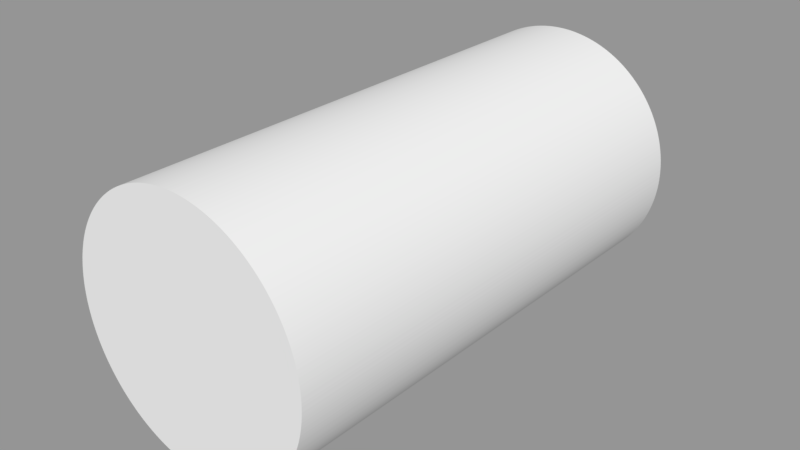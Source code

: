 # Source: Cylinder_Before_shift.blend  (saved by Blender 2.79.0; exported with 4.5.12 LTS)
import bpy
from mathutils import Matrix  # noqa: F401  (used for matrix-valued properties, if any)

bpy.ops.wm.read_factory_settings(use_empty=True)
scene = bpy.context.scene
scene.name = 'Scene'

# ---- collections
col_collection_1 = bpy.data.collections.new('Collection 1'); scene.collection.children.link(col_collection_1)

# ---- meshes
me_cylinder = bpy.data.meshes.new('Cylinder')
me_cylinder.from_pydata([(0.0, 0.5, -1.0), (0.0, 0.5, 1.0), (0.006283, 0.5, -1.0), (0.006283, 0.5, 1.0), (0.01257, 0.4998, -1.0), (0.01257, 0.4998, 1.0), (0.01885, 0.4996, -1.0), (0.01885, 0.4996, 1.0), (0.02512, 0.4994, -1.0), (0.02512, 0.4994, 1.0), (0.0314, 0.499, -1.0), (0.0314, 0.499, 1.0), (0.03766, 0.4986, -1.0), (0.03766, 0.4986, 1.0), (0.04393, 0.4981, -1.0), (0.04393, 0.4981, 1.0), (0.05018, 0.4975, -1.0), (0.05018, 0.4975, 1.0), (0.05643, 0.4968, -1.0), (0.05643, 0.4968, 1.0), (0.06267, 0.4961, -1.0), (0.06267, 0.4961, 1.0), (0.0689, 0.4952, -1.0), (0.0689, 0.4952, 1.0), (0.07511, 0.4943, -1.0), (0.07511, 0.4943, 1.0), (0.08132, 0.4933, -1.0), (0.08132, 0.4933, 1.0), (0.08751, 0.4923, -1.0), (0.08751, 0.4923, 1.0), (0.09369, 0.4911, -1.0), (0.09369, 0.4911, 1.0), (0.09985, 0.4899, -1.0), (0.09985, 0.4899, 1.0), (0.106, 0.4886, -1.0), (0.106, 0.4886, 1.0), (0.1121, 0.4873, -1.0), (0.1121, 0.4873, 1.0), (0.1182, 0.4858, -1.0), (0.1182, 0.4858, 1.0), (0.1243, 0.4843, -1.0), (0.1243, 0.4843, 1.0), (0.1304, 0.4827, -1.0), (0.1304, 0.4827, 1.0), (0.1365, 0.481, -1.0), (0.1365, 0.481, 1.0), (0.1425, 0.4793, -1.0), (0.1425, 0.4793, 1.0), (0.1485, 0.4774, -1.0), (0.1485, 0.4774, 1.0), (0.1545, 0.4755, -1.0), (0.1545, 0.4755, 1.0), (0.1605, 0.4735, -1.0), (0.1605, 0.4735, 1.0), (0.1664, 0.4715, -1.0), (0.1664, 0.4715, 1.0), (0.1723, 0.4694, -1.0), (0.1723, 0.4694, 1.0), (0.1782, 0.4672, -1.0), (0.1782, 0.4672, 1.0), (0.1841, 0.4649, -1.0), (0.1841, 0.4649, 1.0), (0.1899, 0.4625, -1.0), (0.1899, 0.4625, 1.0), (0.1957, 0.4601, -1.0), (0.1957, 0.4601, 1.0), (0.2015, 0.4576, -1.0), (0.2015, 0.4576, 1.0), (0.2072, 0.4551, -1.0), (0.2072, 0.4551, 1.0), (0.2129, 0.4524, -1.0), (0.2129, 0.4524, 1.0), (0.2186, 0.4497, -1.0), (0.2186, 0.4497, 1.0), (0.2242, 0.4469, -1.0), (0.2242, 0.4469, 1.0), (0.2298, 0.4441, -1.0), (0.2298, 0.4441, 1.0), (0.2354, 0.4411, -1.0), (0.2354, 0.4411, 1.0), (0.2409, 0.4382, -1.0), (0.2409, 0.4382, 1.0), (0.2464, 0.4351, -1.0), (0.2464, 0.4351, 1.0), (0.2518, 0.432, -1.0), (0.2518, 0.432, 1.0), (0.2572, 0.4288, -1.0), (0.2572, 0.4288, 1.0), (0.2626, 0.4255, -1.0), (0.2626, 0.4255, 1.0), (0.2679, 0.4222, -1.0), (0.2679, 0.4222, 1.0), (0.2732, 0.4188, -1.0), (0.2732, 0.4188, 1.0), (0.2784, 0.4153, -1.0), (0.2784, 0.4153, 1.0), (0.2836, 0.4118, -1.0), (0.2836, 0.4118, 1.0), (0.2888, 0.4082, -1.0), (0.2888, 0.4082, 1.0), (0.2939, 0.4045, -1.0), (0.2939, 0.4045, 1.0), (0.299, 0.4008, -1.0), (0.299, 0.4008, 1.0), (0.304, 0.397, -1.0), (0.304, 0.397, 1.0), (0.3089, 0.3931, -1.0), (0.3089, 0.3931, 1.0), (0.3138, 0.3892, -1.0), (0.3138, 0.3892, 1.0), (0.3187, 0.3853, -1.0), (0.3187, 0.3853, 1.0), (0.3235, 0.3812, -1.0), (0.3235, 0.3812, 1.0), (0.3283, 0.3771, -1.0), (0.3283, 0.3771, 1.0), (0.333, 0.373, -1.0), (0.333, 0.373, 1.0), (0.3377, 0.3688, -1.0), (0.3377, 0.3688, 1.0), (0.3423, 0.3645, -1.0), (0.3423, 0.3645, 1.0), (0.3468, 0.3602, -1.0), (0.3468, 0.3602, 1.0), (0.3513, 0.3558, -1.0), (0.3513, 0.3558, 1.0), (0.3558, 0.3513, -1.0), (0.3558, 0.3513, 1.0), (0.3602, 0.3468, -1.0), (0.3602, 0.3468, 1.0), (0.3645, 0.3423, -1.0), (0.3645, 0.3423, 1.0), (0.3688, 0.3377, -1.0), (0.3688, 0.3377, 1.0), (0.373, 0.333, -1.0), (0.373, 0.333, 1.0), (0.3771, 0.3283, -1.0), (0.3771, 0.3283, 1.0), (0.3812, 0.3235, -1.0), (0.3812, 0.3235, 1.0), (0.3853, 0.3187, -1.0), (0.3853, 0.3187, 1.0), (0.3892, 0.3138, -1.0), (0.3892, 0.3138, 1.0), (0.3931, 0.3089, -1.0), (0.3931, 0.3089, 1.0), (0.397, 0.304, -1.0), (0.397, 0.304, 1.0), (0.4008, 0.299, -1.0), (0.4008, 0.299, 1.0), (0.4045, 0.2939, -1.0), (0.4045, 0.2939, 1.0), (0.4082, 0.2888, -1.0), (0.4082, 0.2888, 1.0), (0.4118, 0.2836, -1.0), (0.4118, 0.2836, 1.0), (0.4153, 0.2784, -1.0), (0.4153, 0.2784, 1.0), (0.4188, 0.2732, -1.0), (0.4188, 0.2732, 1.0), (0.4222, 0.2679, -1.0), (0.4222, 0.2679, 1.0), (0.4255, 0.2626, -1.0), (0.4255, 0.2626, 1.0), (0.4288, 0.2572, -1.0), (0.4288, 0.2572, 1.0), (0.432, 0.2518, -1.0), (0.432, 0.2518, 1.0), (0.4351, 0.2464, -1.0), (0.4351, 0.2464, 1.0), (0.4382, 0.2409, -1.0), (0.4382, 0.2409, 1.0), (0.4411, 0.2354, -1.0), (0.4411, 0.2354, 1.0), (0.4441, 0.2298, -1.0), (0.4441, 0.2298, 1.0), (0.4469, 0.2242, -1.0), (0.4469, 0.2242, 1.0), (0.4497, 0.2186, -1.0), (0.4497, 0.2186, 1.0), (0.4524, 0.2129, -1.0), (0.4524, 0.2129, 1.0), (0.4551, 0.2072, -1.0), (0.4551, 0.2072, 1.0), (0.4576, 0.2015, -1.0), (0.4576, 0.2015, 1.0), (0.4601, 0.1957, -1.0), (0.4601, 0.1957, 1.0), (0.4625, 0.1899, -1.0), (0.4625, 0.1899, 1.0), (0.4649, 0.1841, -1.0), (0.4649, 0.1841, 1.0), (0.4672, 0.1782, -1.0), (0.4672, 0.1782, 1.0), (0.4694, 0.1723, -1.0), (0.4694, 0.1723, 1.0), (0.4715, 0.1664, -1.0), (0.4715, 0.1664, 1.0), (0.4735, 0.1605, -1.0), (0.4735, 0.1605, 1.0), (0.4755, 0.1545, -1.0), (0.4755, 0.1545, 1.0), (0.4774, 0.1485, -1.0), (0.4774, 0.1485, 1.0), (0.4793, 0.1425, -1.0), (0.4793, 0.1425, 1.0), (0.481, 0.1365, -1.0), (0.481, 0.1365, 1.0), (0.4827, 0.1304, -1.0), (0.4827, 0.1304, 1.0), (0.4843, 0.1243, -1.0), (0.4843, 0.1243, 1.0), (0.4858, 0.1182, -1.0), (0.4858, 0.1182, 1.0), (0.4873, 0.1121, -1.0), (0.4873, 0.1121, 1.0), (0.4886, 0.106, -1.0), (0.4886, 0.106, 1.0), (0.4899, 0.09986, -1.0), (0.4899, 0.09986, 1.0), (0.4911, 0.09369, -1.0), (0.4911, 0.09369, 1.0), (0.4923, 0.08751, -1.0), (0.4923, 0.08751, 1.0), (0.4933, 0.08132, -1.0), (0.4933, 0.08132, 1.0), (0.4943, 0.07511, -1.0), (0.4943, 0.07511, 1.0), (0.4952, 0.0689, -1.0), (0.4952, 0.0689, 1.0), (0.4961, 0.06267, -1.0), (0.4961, 0.06267, 1.0), (0.4968, 0.05643, -1.0), (0.4968, 0.05643, 1.0), (0.4975, 0.05018, -1.0), (0.4975, 0.05018, 1.0), (0.4981, 0.04393, -1.0), (0.4981, 0.04393, 1.0), (0.4986, 0.03766, -1.0), (0.4986, 0.03766, 1.0), (0.499, 0.0314, -1.0), (0.499, 0.0314, 1.0), (0.4994, 0.02512, -1.0), (0.4994, 0.02512, 1.0), (0.4996, 0.01885, -1.0), (0.4996, 0.01885, 1.0), (0.4998, 0.01257, -1.0), (0.4998, 0.01257, 1.0), (0.5, 0.006284, -1.0), (0.5, 0.006284, 1.0), (0.5, 7.53e-07, -1.0), (0.5, 7.53e-07, 1.0), (0.5, -0.006282, -1.0), (0.5, -0.006282, 1.0), (0.4998, -0.01256, -1.0), (0.4998, -0.01256, 1.0), (0.4996, -0.01884, -1.0), (0.4996, -0.01884, 1.0), (0.4994, -0.02512, -1.0), (0.4994, -0.02512, 1.0), (0.499, -0.03139, -1.0), (0.499, -0.03139, 1.0), (0.4986, -0.03766, -1.0), (0.4986, -0.03766, 1.0), (0.4981, -0.04392, -1.0), (0.4981, -0.04392, 1.0), (0.4975, -0.05018, -1.0), (0.4975, -0.05018, 1.0), (0.4968, -0.05643, -1.0), (0.4968, -0.05643, 1.0), (0.4961, -0.06267, -1.0), (0.4961, -0.06267, 1.0), (0.4952, -0.06889, -1.0), (0.4952, -0.06889, 1.0), (0.4943, -0.07511, -1.0), (0.4943, -0.07511, 1.0), (0.4933, -0.08132, -1.0), (0.4933, -0.08132, 1.0), (0.4923, -0.08751, -1.0), (0.4923, -0.08751, 1.0), (0.4911, -0.09369, -1.0), (0.4911, -0.09369, 1.0), (0.4899, -0.09985, -1.0), (0.4899, -0.09985, 1.0), (0.4886, -0.106, -1.0), (0.4886, -0.106, 1.0), (0.4873, -0.1121, -1.0), (0.4873, -0.1121, 1.0), (0.4858, -0.1182, -1.0), (0.4858, -0.1182, 1.0), (0.4843, -0.1243, -1.0), (0.4843, -0.1243, 1.0), (0.4827, -0.1304, -1.0), (0.4827, -0.1304, 1.0), (0.481, -0.1365, -1.0), (0.481, -0.1365, 1.0), (0.4793, -0.1425, -1.0), (0.4793, -0.1425, 1.0), (0.4774, -0.1485, -1.0), (0.4774, -0.1485, 1.0), (0.4755, -0.1545, -1.0), (0.4755, -0.1545, 1.0), (0.4735, -0.1605, -1.0), (0.4735, -0.1605, 1.0), (0.4715, -0.1664, -1.0), (0.4715, -0.1664, 1.0), (0.4694, -0.1723, -1.0), (0.4694, -0.1723, 1.0), (0.4672, -0.1782, -1.0), (0.4672, -0.1782, 1.0), (0.4649, -0.1841, -1.0), (0.4649, -0.1841, 1.0), (0.4625, -0.1899, -1.0), (0.4625, -0.1899, 1.0), (0.4601, -0.1957, -1.0), (0.4601, -0.1957, 1.0), (0.4576, -0.2015, -1.0), (0.4576, -0.2015, 1.0), (0.4551, -0.2072, -1.0), (0.4551, -0.2072, 1.0), (0.4524, -0.2129, -1.0), (0.4524, -0.2129, 1.0), (0.4497, -0.2186, -1.0), (0.4497, -0.2186, 1.0), (0.4469, -0.2242, -1.0), (0.4469, -0.2242, 1.0), (0.4441, -0.2298, -1.0), (0.4441, -0.2298, 1.0), (0.4411, -0.2354, -1.0), (0.4411, -0.2354, 1.0), (0.4382, -0.2409, -1.0), (0.4382, -0.2409, 1.0), (0.4351, -0.2464, -1.0), (0.4351, -0.2464, 1.0), (0.432, -0.2518, -1.0), (0.432, -0.2518, 1.0), (0.4288, -0.2572, -1.0), (0.4288, -0.2572, 1.0), (0.4255, -0.2626, -1.0), (0.4255, -0.2626, 1.0), (0.4222, -0.2679, -1.0), (0.4222, -0.2679, 1.0), (0.4188, -0.2732, -1.0), (0.4188, -0.2732, 1.0), (0.4153, -0.2784, -1.0), (0.4153, -0.2784, 1.0), (0.4118, -0.2836, -1.0), (0.4118, -0.2836, 1.0), (0.4082, -0.2888, -1.0), (0.4082, -0.2888, 1.0), (0.4045, -0.2939, -1.0), (0.4045, -0.2939, 1.0), (0.4008, -0.299, -1.0), (0.4008, -0.299, 1.0), (0.397, -0.304, -1.0), (0.397, -0.304, 1.0), (0.3931, -0.3089, -1.0), (0.3931, -0.3089, 1.0), (0.3892, -0.3138, -1.0), (0.3892, -0.3138, 1.0), (0.3853, -0.3187, -1.0), (0.3853, -0.3187, 1.0), (0.3812, -0.3235, -1.0), (0.3812, -0.3235, 1.0), (0.3771, -0.3283, -1.0), (0.3771, -0.3283, 1.0), (0.373, -0.333, -1.0), (0.373, -0.333, 1.0), (0.3688, -0.3377, -1.0), (0.3688, -0.3377, 1.0), (0.3645, -0.3423, -1.0), (0.3645, -0.3423, 1.0), (0.3602, -0.3468, -1.0), (0.3602, -0.3468, 1.0), (0.3558, -0.3513, -1.0), (0.3558, -0.3513, 1.0), (0.3513, -0.3558, -1.0), (0.3513, -0.3558, 1.0), (0.3468, -0.3602, -1.0), (0.3468, -0.3602, 1.0), (0.3423, -0.3645, -1.0), (0.3423, -0.3645, 1.0), (0.3377, -0.3688, -1.0), (0.3377, -0.3688, 1.0), (0.333, -0.373, -1.0), (0.333, -0.373, 1.0), (0.3283, -0.3771, -1.0), (0.3283, -0.3771, 1.0), (0.3235, -0.3812, -1.0), (0.3235, -0.3812, 1.0), (0.3187, -0.3853, -1.0), (0.3187, -0.3853, 1.0), (0.3138, -0.3892, -1.0), (0.3138, -0.3892, 1.0), (0.3089, -0.3931, -1.0), (0.3089, -0.3931, 1.0), (0.304, -0.397, -1.0), (0.304, -0.397, 1.0), (0.299, -0.4008, -1.0), (0.299, -0.4008, 1.0), (0.2939, -0.4045, -1.0), (0.2939, -0.4045, 1.0), (0.2888, -0.4082, -1.0), (0.2888, -0.4082, 1.0), (0.2836, -0.4118, -1.0), (0.2836, -0.4118, 1.0), (0.2784, -0.4153, -1.0), (0.2784, -0.4153, 1.0), (0.2732, -0.4188, -1.0), (0.2732, -0.4188, 1.0), (0.2679, -0.4222, -1.0), (0.2679, -0.4222, 1.0), (0.2626, -0.4255, -1.0), (0.2626, -0.4255, 1.0), (0.2572, -0.4288, -1.0), (0.2572, -0.4288, 1.0), (0.2518, -0.432, -1.0), (0.2518, -0.432, 1.0), (0.2464, -0.4351, -1.0), (0.2464, -0.4351, 1.0), (0.2409, -0.4382, -1.0), (0.2409, -0.4382, 1.0), (0.2354, -0.4411, -1.0), (0.2354, -0.4411, 1.0), (0.2298, -0.4441, -1.0), (0.2298, -0.4441, 1.0), (0.2242, -0.4469, -1.0), (0.2242, -0.4469, 1.0), (0.2186, -0.4497, -1.0), (0.2186, -0.4497, 1.0), (0.2129, -0.4524, -1.0), (0.2129, -0.4524, 1.0), (0.2072, -0.4551, -1.0), (0.2072, -0.4551, 1.0), (0.2015, -0.4576, -1.0), (0.2015, -0.4576, 1.0), (0.1957, -0.4601, -1.0), (0.1957, -0.4601, 1.0), (0.1899, -0.4625, -1.0), (0.1899, -0.4625, 1.0), (0.1841, -0.4649, -1.0), (0.1841, -0.4649, 1.0), (0.1782, -0.4672, -1.0), (0.1782, -0.4672, 1.0), (0.1723, -0.4694, -1.0), (0.1723, -0.4694, 1.0), (0.1664, -0.4715, -1.0), (0.1664, -0.4715, 1.0), (0.1605, -0.4735, -1.0), (0.1605, -0.4735, 1.0), (0.1545, -0.4755, -1.0), (0.1545, -0.4755, 1.0), (0.1485, -0.4774, -1.0), (0.1485, -0.4774, 1.0), (0.1425, -0.4793, -1.0), (0.1425, -0.4793, 1.0), (0.1365, -0.481, -1.0), (0.1365, -0.481, 1.0), (0.1304, -0.4827, -1.0), (0.1304, -0.4827, 1.0), (0.1243, -0.4843, -1.0), (0.1243, -0.4843, 1.0), (0.1183, -0.4858, -1.0), (0.1183, -0.4858, 1.0), (0.1121, -0.4873, -1.0), (0.1121, -0.4873, 1.0), (0.106, -0.4886, -1.0), (0.106, -0.4886, 1.0), (0.09986, -0.4899, -1.0), (0.09986, -0.4899, 1.0), (0.09369, -0.4911, -1.0), (0.09369, -0.4911, 1.0), (0.08751, -0.4923, -1.0), (0.08751, -0.4923, 1.0), (0.08132, -0.4933, -1.0), (0.08132, -0.4933, 1.0), (0.07512, -0.4943, -1.0), (0.07512, -0.4943, 1.0), (0.0689, -0.4952, -1.0), (0.0689, -0.4952, 1.0), (0.06267, -0.4961, -1.0), (0.06267, -0.4961, 1.0), (0.05643, -0.4968, -1.0), (0.05643, -0.4968, 1.0), (0.05018, -0.4975, -1.0), (0.05018, -0.4975, 1.0), (0.04393, -0.4981, -1.0), (0.04393, -0.4981, 1.0), (0.03767, -0.4986, -1.0), (0.03767, -0.4986, 1.0), (0.0314, -0.499, -1.0), (0.0314, -0.499, 1.0), (0.02513, -0.4994, -1.0), (0.02513, -0.4994, 1.0), (0.01885, -0.4996, -1.0), (0.01885, -0.4996, 1.0), (0.01257, -0.4998, -1.0), (0.01257, -0.4998, 1.0), (0.006286, -0.5, -1.0), (0.006286, -0.5, 1.0), (3.413e-06, -0.5, -1.0), (3.413e-06, -0.5, 1.0), (-0.00628, -0.5, -1.0), (-0.00628, -0.5, 1.0), (-0.01256, -0.4998, -1.0), (-0.01256, -0.4998, 1.0), (-0.01884, -0.4996, -1.0), (-0.01884, -0.4996, 1.0), (-0.02512, -0.4994, -1.0), (-0.02512, -0.4994, 1.0), (-0.03139, -0.499, -1.0), (-0.03139, -0.499, 1.0), (-0.03766, -0.4986, -1.0), (-0.03766, -0.4986, 1.0), (-0.04392, -0.4981, -1.0), (-0.04392, -0.4981, 1.0), (-0.05018, -0.4975, -1.0), (-0.05018, -0.4975, 1.0), (-0.05642, -0.4968, -1.0), (-0.05642, -0.4968, 1.0), (-0.06266, -0.4961, -1.0), (-0.06266, -0.4961, 1.0), (-0.06889, -0.4952, -1.0), (-0.06889, -0.4952, 1.0), (-0.07511, -0.4943, -1.0), (-0.07511, -0.4943, 1.0), (-0.08131, -0.4933, -1.0), (-0.08131, -0.4933, 1.0), (-0.08751, -0.4923, -1.0), (-0.08751, -0.4923, 1.0), (-0.09369, -0.4911, -1.0), (-0.09369, -0.4911, 1.0), (-0.09985, -0.4899, -1.0), (-0.09985, -0.4899, 1.0), (-0.106, -0.4886, -1.0), (-0.106, -0.4886, 1.0), (-0.1121, -0.4873, -1.0), (-0.1121, -0.4873, 1.0), (-0.1182, -0.4858, -1.0), (-0.1182, -0.4858, 1.0), (-0.1243, -0.4843, -1.0), (-0.1243, -0.4843, 1.0), (-0.1304, -0.4827, -1.0), (-0.1304, -0.4827, 1.0), (-0.1365, -0.481, -1.0), (-0.1365, -0.481, 1.0), (-0.1425, -0.4793, -1.0), (-0.1425, -0.4793, 1.0), (-0.1485, -0.4774, -1.0), (-0.1485, -0.4774, 1.0), (-0.1545, -0.4755, -1.0), (-0.1545, -0.4755, 1.0), (-0.1605, -0.4736, -1.0), (-0.1605, -0.4736, 1.0), (-0.1664, -0.4715, -1.0), (-0.1664, -0.4715, 1.0), (-0.1723, -0.4694, -1.0), (-0.1723, -0.4694, 1.0), (-0.1782, -0.4672, -1.0), (-0.1782, -0.4672, 1.0), (-0.1841, -0.4649, -1.0), (-0.1841, -0.4649, 1.0), (-0.1899, -0.4625, -1.0), (-0.1899, -0.4625, 1.0), (-0.1957, -0.4601, -1.0), (-0.1957, -0.4601, 1.0), (-0.2014, -0.4576, -1.0), (-0.2014, -0.4576, 1.0), (-0.2072, -0.4551, -1.0), (-0.2072, -0.4551, 1.0), (-0.2129, -0.4524, -1.0), (-0.2129, -0.4524, 1.0), (-0.2186, -0.4497, -1.0), (-0.2186, -0.4497, 1.0), (-0.2242, -0.4469, -1.0), (-0.2242, -0.4469, 1.0), (-0.2298, -0.4441, -1.0), (-0.2298, -0.4441, 1.0), (-0.2353, -0.4411, -1.0), (-0.2353, -0.4411, 1.0), (-0.2409, -0.4382, -1.0), (-0.2409, -0.4382, 1.0), (-0.2464, -0.4351, -1.0), (-0.2464, -0.4351, 1.0), (-0.2518, -0.432, -1.0), (-0.2518, -0.432, 1.0), (-0.2572, -0.4288, -1.0), (-0.2572, -0.4288, 1.0), (-0.2626, -0.4255, -1.0), (-0.2626, -0.4255, 1.0), (-0.2679, -0.4222, -1.0), (-0.2679, -0.4222, 1.0), (-0.2732, -0.4188, -1.0), (-0.2732, -0.4188, 1.0), (-0.2784, -0.4153, -1.0), (-0.2784, -0.4153, 1.0), (-0.2836, -0.4118, -1.0), (-0.2836, -0.4118, 1.0), (-0.2888, -0.4082, -1.0), (-0.2888, -0.4082, 1.0), (-0.2939, -0.4045, -1.0), (-0.2939, -0.4045, 1.0), (-0.2989, -0.4008, -1.0), (-0.2989, -0.4008, 1.0), (-0.304, -0.397, -1.0), (-0.304, -0.397, 1.0), (-0.3089, -0.3931, -1.0), (-0.3089, -0.3931, 1.0), (-0.3138, -0.3892, -1.0), (-0.3138, -0.3892, 1.0), (-0.3187, -0.3853, -1.0), (-0.3187, -0.3853, 1.0), (-0.3235, -0.3812, -1.0), (-0.3235, -0.3812, 1.0), (-0.3283, -0.3771, -1.0), (-0.3283, -0.3771, 1.0), (-0.333, -0.373, -1.0), (-0.333, -0.373, 1.0), (-0.3377, -0.3688, -1.0), (-0.3377, -0.3688, 1.0), (-0.3423, -0.3645, -1.0), (-0.3423, -0.3645, 1.0), (-0.3468, -0.3602, -1.0), (-0.3468, -0.3602, 1.0), (-0.3513, -0.3558, -1.0), (-0.3513, -0.3558, 1.0), (-0.3558, -0.3513, -1.0), (-0.3558, -0.3513, 1.0), (-0.3602, -0.3468, -1.0), (-0.3602, -0.3468, 1.0), (-0.3645, -0.3423, -1.0), (-0.3645, -0.3423, 1.0), (-0.3688, -0.3377, -1.0), (-0.3688, -0.3377, 1.0), (-0.373, -0.333, -1.0), (-0.373, -0.333, 1.0), (-0.3771, -0.3283, -1.0), (-0.3771, -0.3283, 1.0), (-0.3812, -0.3235, -1.0), (-0.3812, -0.3235, 1.0), (-0.3853, -0.3187, -1.0), (-0.3853, -0.3187, 1.0), (-0.3892, -0.3138, -1.0), (-0.3892, -0.3138, 1.0), (-0.3931, -0.3089, -1.0), (-0.3931, -0.3089, 1.0), (-0.397, -0.304, -1.0), (-0.397, -0.304, 1.0), (-0.4008, -0.299, -1.0), (-0.4008, -0.299, 1.0), (-0.4045, -0.2939, -1.0), (-0.4045, -0.2939, 1.0), (-0.4082, -0.2888, -1.0), (-0.4082, -0.2888, 1.0), (-0.4118, -0.2836, -1.0), (-0.4118, -0.2836, 1.0), (-0.4153, -0.2784, -1.0), (-0.4153, -0.2784, 1.0), (-0.4188, -0.2732, -1.0), (-0.4188, -0.2732, 1.0), (-0.4222, -0.2679, -1.0), (-0.4222, -0.2679, 1.0), (-0.4255, -0.2626, -1.0), (-0.4255, -0.2626, 1.0), (-0.4288, -0.2572, -1.0), (-0.4288, -0.2572, 1.0), (-0.432, -0.2518, -1.0), (-0.432, -0.2518, 1.0), (-0.4351, -0.2464, -1.0), (-0.4351, -0.2464, 1.0), (-0.4382, -0.2409, -1.0), (-0.4382, -0.2409, 1.0), (-0.4411, -0.2354, -1.0), (-0.4411, -0.2354, 1.0), (-0.4441, -0.2298, -1.0), (-0.4441, -0.2298, 1.0), (-0.4469, -0.2242, -1.0), (-0.4469, -0.2242, 1.0), (-0.4497, -0.2186, -1.0), (-0.4497, -0.2186, 1.0), (-0.4524, -0.2129, -1.0), (-0.4524, -0.2129, 1.0), (-0.4551, -0.2072, -1.0), (-0.4551, -0.2072, 1.0), (-0.4576, -0.2015, -1.0), (-0.4576, -0.2015, 1.0), (-0.4601, -0.1957, -1.0), (-0.4601, -0.1957, 1.0), (-0.4625, -0.1899, -1.0), (-0.4625, -0.1899, 1.0), (-0.4649, -0.1841, -1.0), (-0.4649, -0.1841, 1.0), (-0.4672, -0.1782, -1.0), (-0.4672, -0.1782, 1.0), (-0.4694, -0.1723, -1.0), (-0.4694, -0.1723, 1.0), (-0.4715, -0.1664, -1.0), (-0.4715, -0.1664, 1.0), (-0.4735, -0.1605, -1.0), (-0.4735, -0.1605, 1.0), (-0.4755, -0.1545, -1.0), (-0.4755, -0.1545, 1.0), (-0.4774, -0.1485, -1.0), (-0.4774, -0.1485, 1.0), (-0.4793, -0.1425, -1.0), (-0.4793, -0.1425, 1.0), (-0.481, -0.1365, -1.0), (-0.481, -0.1365, 1.0), (-0.4827, -0.1304, -1.0), (-0.4827, -0.1304, 1.0), (-0.4843, -0.1243, -1.0), (-0.4843, -0.1243, 1.0), (-0.4858, -0.1183, -1.0), (-0.4858, -0.1183, 1.0), (-0.4873, -0.1121, -1.0), (-0.4873, -0.1121, 1.0), (-0.4886, -0.106, -1.0), (-0.4886, -0.106, 1.0), (-0.4899, -0.09986, -1.0), (-0.4899, -0.09986, 1.0), (-0.4911, -0.09369, -1.0), (-0.4911, -0.09369, 1.0), (-0.4923, -0.08751, -1.0), (-0.4923, -0.08751, 1.0), (-0.4933, -0.08132, -1.0), (-0.4933, -0.08132, 1.0), (-0.4943, -0.07511, -1.0), (-0.4943, -0.07511, 1.0), (-0.4952, -0.0689, -1.0), (-0.4952, -0.0689, 1.0), (-0.4961, -0.06267, -1.0), (-0.4961, -0.06267, 1.0), (-0.4968, -0.05643, -1.0), (-0.4968, -0.05643, 1.0), (-0.4975, -0.05018, -1.0), (-0.4975, -0.05018, 1.0), (-0.4981, -0.04393, -1.0), (-0.4981, -0.04393, 1.0), (-0.4986, -0.03766, -1.0), (-0.4986, -0.03766, 1.0), (-0.499, -0.0314, -1.0), (-0.499, -0.0314, 1.0), (-0.4994, -0.02512, -1.0), (-0.4994, -0.02512, 1.0), (-0.4996, -0.01884, -1.0), (-0.4996, -0.01884, 1.0), (-0.4998, -0.01256, -1.0), (-0.4998, -0.01256, 1.0), (-0.5, -0.006282, -1.0), (-0.5, -0.006282, 1.0), (-0.5, 7.212e-07, -1.0), (-0.5, 7.212e-07, 1.0), (-0.5, 0.006284, -1.0), (-0.5, 0.006284, 1.0), (-0.4998, 0.01257, -1.0), (-0.4998, 0.01257, 1.0), (-0.4996, 0.01885, -1.0), (-0.4996, 0.01885, 1.0), (-0.4994, 0.02512, -1.0), (-0.4994, 0.02512, 1.0), (-0.499, 0.0314, -1.0), (-0.499, 0.0314, 1.0), (-0.4986, 0.03766, -1.0), (-0.4986, 0.03766, 1.0), (-0.4981, 0.04393, -1.0), (-0.4981, 0.04393, 1.0), (-0.4975, 0.05018, -1.0), (-0.4975, 0.05018, 1.0), (-0.4968, 0.05643, -1.0), (-0.4968, 0.05643, 1.0), (-0.4961, 0.06267, -1.0), (-0.4961, 0.06267, 1.0), (-0.4952, 0.0689, -1.0), (-0.4952, 0.0689, 1.0), (-0.4943, 0.07511, -1.0), (-0.4943, 0.07511, 1.0), (-0.4933, 0.08132, -1.0), (-0.4933, 0.08132, 1.0), (-0.4923, 0.08751, -1.0), (-0.4923, 0.08751, 1.0), (-0.4911, 0.09369, -1.0), (-0.4911, 0.09369, 1.0), (-0.4899, 0.09986, -1.0), (-0.4899, 0.09986, 1.0), (-0.4886, 0.106, -1.0), (-0.4886, 0.106, 1.0), (-0.4873, 0.1121, -1.0), (-0.4873, 0.1121, 1.0), (-0.4858, 0.1183, -1.0), (-0.4858, 0.1183, 1.0), (-0.4843, 0.1243, -1.0), (-0.4843, 0.1243, 1.0), (-0.4827, 0.1304, -1.0), (-0.4827, 0.1304, 1.0), (-0.481, 0.1365, -1.0), (-0.481, 0.1365, 1.0), (-0.4793, 0.1425, -1.0), (-0.4793, 0.1425, 1.0), (-0.4774, 0.1485, -1.0), (-0.4774, 0.1485, 1.0), (-0.4755, 0.1545, -1.0), (-0.4755, 0.1545, 1.0), (-0.4735, 0.1605, -1.0), (-0.4735, 0.1605, 1.0), (-0.4715, 0.1664, -1.0), (-0.4715, 0.1664, 1.0), (-0.4694, 0.1723, -1.0), (-0.4694, 0.1723, 1.0), (-0.4672, 0.1782, -1.0), (-0.4672, 0.1782, 1.0), (-0.4649, 0.1841, -1.0), (-0.4649, 0.1841, 1.0), (-0.4625, 0.1899, -1.0), (-0.4625, 0.1899, 1.0), (-0.4601, 0.1957, -1.0), (-0.4601, 0.1957, 1.0), (-0.4576, 0.2015, -1.0), (-0.4576, 0.2015, 1.0), (-0.4551, 0.2072, -1.0), (-0.4551, 0.2072, 1.0), (-0.4524, 0.2129, -1.0), (-0.4524, 0.2129, 1.0), (-0.4497, 0.2186, -1.0), (-0.4497, 0.2186, 1.0), (-0.4469, 0.2242, -1.0), (-0.4469, 0.2242, 1.0), (-0.4441, 0.2298, -1.0), (-0.4441, 0.2298, 1.0), (-0.4411, 0.2354, -1.0), (-0.4411, 0.2354, 1.0), (-0.4382, 0.2409, -1.0), (-0.4382, 0.2409, 1.0), (-0.4351, 0.2464, -1.0), (-0.4351, 0.2464, 1.0), (-0.432, 0.2518, -1.0), (-0.432, 0.2518, 1.0), (-0.4288, 0.2572, -1.0), (-0.4288, 0.2572, 1.0), (-0.4255, 0.2626, -1.0), (-0.4255, 0.2626, 1.0), (-0.4222, 0.2679, -1.0), (-0.4222, 0.2679, 1.0), (-0.4188, 0.2732, -1.0), (-0.4188, 0.2732, 1.0), (-0.4153, 0.2784, -1.0), (-0.4153, 0.2784, 1.0), (-0.4118, 0.2836, -1.0), (-0.4118, 0.2836, 1.0), (-0.4082, 0.2888, -1.0), (-0.4082, 0.2888, 1.0), (-0.4045, 0.2939, -1.0), (-0.4045, 0.2939, 1.0), (-0.4008, 0.299, -1.0), (-0.4008, 0.299, 1.0), (-0.397, 0.304, -1.0), (-0.397, 0.304, 1.0), (-0.3931, 0.3089, -1.0), (-0.3931, 0.3089, 1.0), (-0.3892, 0.3139, -1.0), (-0.3892, 0.3139, 1.0), (-0.3853, 0.3187, -1.0), (-0.3853, 0.3187, 1.0), (-0.3812, 0.3235, -1.0), (-0.3812, 0.3235, 1.0), (-0.3771, 0.3283, -1.0), (-0.3771, 0.3283, 1.0), (-0.373, 0.333, -1.0), (-0.373, 0.333, 1.0), (-0.3688, 0.3377, -1.0), (-0.3688, 0.3377, 1.0), (-0.3645, 0.3423, -1.0), (-0.3645, 0.3423, 1.0), (-0.3601, 0.3468, -1.0), (-0.3601, 0.3468, 1.0), (-0.3558, 0.3513, -1.0), (-0.3558, 0.3513, 1.0), (-0.3513, 0.3558, -1.0), (-0.3513, 0.3558, 1.0), (-0.3468, 0.3602, -1.0), (-0.3468, 0.3602, 1.0), (-0.3423, 0.3645, -1.0), (-0.3423, 0.3645, 1.0), (-0.3377, 0.3688, -1.0), (-0.3377, 0.3688, 1.0), (-0.333, 0.373, -1.0), (-0.333, 0.373, 1.0), (-0.3283, 0.3771, -1.0), (-0.3283, 0.3771, 1.0), (-0.3235, 0.3812, -1.0), (-0.3235, 0.3812, 1.0), (-0.3187, 0.3853, -1.0), (-0.3187, 0.3853, 1.0), (-0.3138, 0.3892, -1.0), (-0.3138, 0.3892, 1.0), (-0.3089, 0.3931, -1.0), (-0.3089, 0.3931, 1.0), (-0.304, 0.397, -1.0), (-0.304, 0.397, 1.0), (-0.2989, 0.4008, -1.0), (-0.2989, 0.4008, 1.0), (-0.2939, 0.4045, -1.0), (-0.2939, 0.4045, 1.0), (-0.2888, 0.4082, -1.0), (-0.2888, 0.4082, 1.0), (-0.2836, 0.4118, -1.0), (-0.2836, 0.4118, 1.0), (-0.2784, 0.4153, -1.0), (-0.2784, 0.4153, 1.0), (-0.2732, 0.4188, -1.0), (-0.2732, 0.4188, 1.0), (-0.2679, 0.4222, -1.0), (-0.2679, 0.4222, 1.0), (-0.2626, 0.4255, -1.0), (-0.2626, 0.4255, 1.0), (-0.2572, 0.4288, -1.0), (-0.2572, 0.4288, 1.0), (-0.2518, 0.432, -1.0), (-0.2518, 0.432, 1.0), (-0.2464, 0.4351, -1.0), (-0.2464, 0.4351, 1.0), (-0.2409, 0.4382, -1.0), (-0.2409, 0.4382, 1.0), (-0.2353, 0.4411, -1.0), (-0.2353, 0.4411, 1.0), (-0.2298, 0.4441, -1.0), (-0.2298, 0.4441, 1.0), (-0.2242, 0.4469, -1.0), (-0.2242, 0.4469, 1.0), (-0.2185, 0.4497, -1.0), (-0.2185, 0.4497, 1.0), (-0.2129, 0.4524, -1.0), (-0.2129, 0.4524, 1.0), (-0.2072, 0.4551, -1.0), (-0.2072, 0.4551, 1.0), (-0.2014, 0.4576, -1.0), (-0.2014, 0.4576, 1.0), (-0.1957, 0.4601, -1.0), (-0.1957, 0.4601, 1.0), (-0.1899, 0.4625, -1.0), (-0.1899, 0.4625, 1.0), (-0.1841, 0.4649, -1.0), (-0.1841, 0.4649, 1.0), (-0.1782, 0.4672, -1.0), (-0.1782, 0.4672, 1.0), (-0.1723, 0.4694, -1.0), (-0.1723, 0.4694, 1.0), (-0.1664, 0.4715, -1.0), (-0.1664, 0.4715, 1.0), (-0.1605, 0.4736, -1.0), (-0.1605, 0.4736, 1.0), (-0.1545, 0.4755, -1.0), (-0.1545, 0.4755, 1.0), (-0.1485, 0.4774, -1.0), (-0.1485, 0.4774, 1.0), (-0.1425, 0.4793, -1.0), (-0.1425, 0.4793, 1.0), (-0.1365, 0.481, -1.0), (-0.1365, 0.481, 1.0), (-0.1304, 0.4827, -1.0), (-0.1304, 0.4827, 1.0), (-0.1243, 0.4843, -1.0), (-0.1243, 0.4843, 1.0), (-0.1182, 0.4858, -1.0), (-0.1182, 0.4858, 1.0), (-0.1121, 0.4873, -1.0), (-0.1121, 0.4873, 1.0), (-0.106, 0.4886, -1.0), (-0.106, 0.4886, 1.0), (-0.09984, 0.4899, -1.0), (-0.09984, 0.4899, 1.0), (-0.09368, 0.4911, -1.0), (-0.09368, 0.4911, 1.0), (-0.0875, 0.4923, -1.0), (-0.0875, 0.4923, 1.0), (-0.08131, 0.4933, -1.0), (-0.08131, 0.4933, 1.0), (-0.0751, 0.4943, -1.0), (-0.0751, 0.4943, 1.0), (-0.06888, 0.4952, -1.0), (-0.06888, 0.4952, 1.0), (-0.06265, 0.4961, -1.0), (-0.06265, 0.4961, 1.0), (-0.05642, 0.4968, -1.0), (-0.05642, 0.4968, 1.0), (-0.05017, 0.4975, -1.0), (-0.05017, 0.4975, 1.0), (-0.04391, 0.4981, -1.0), (-0.04391, 0.4981, 1.0), (-0.03765, 0.4986, -1.0), (-0.03765, 0.4986, 1.0), (-0.03138, 0.499, -1.0), (-0.03138, 0.499, 1.0), (-0.02511, 0.4994, -1.0), (-0.02511, 0.4994, 1.0), (-0.01883, 0.4996, -1.0), (-0.01883, 0.4996, 1.0), (-0.01255, 0.4998, -1.0), (-0.01255, 0.4998, 1.0), (-0.00627, 0.5, -1.0), (-0.00627, 0.5, 1.0)], [], [(0, 1, 3, 2), (2, 3, 5, 4), (4, 5, 7, 6), (6, 7, 9, 8), (8, 9, 11, 10), (10, 11, 13, 12), (12, 13, 15, 14), (14, 15, 17, 16), (16, 17, 19, 18), (18, 19, 21, 20), (20, 21, 23, 22), (22, 23, 25, 24), (24, 25, 27, 26), (26, 27, 29, 28), (28, 29, 31, 30), (30, 31, 33, 32), (32, 33, 35, 34), (34, 35, 37, 36), (36, 37, 39, 38), (38, 39, 41, 40), (40, 41, 43, 42), (42, 43, 45, 44), (44, 45, 47, 46), (46, 47, 49, 48), (48, 49, 51, 50), (50, 51, 53, 52), (52, 53, 55, 54), (54, 55, 57, 56), (56, 57, 59, 58), (58, 59, 61, 60), (60, 61, 63, 62), (62, 63, 65, 64), (64, 65, 67, 66), (66, 67, 69, 68), (68, 69, 71, 70), (70, 71, 73, 72), (72, 73, 75, 74), (74, 75, 77, 76), (76, 77, 79, 78), (78, 79, 81, 80), (80, 81, 83, 82), (82, 83, 85, 84), (84, 85, 87, 86), (86, 87, 89, 88), (88, 89, 91, 90), (90, 91, 93, 92), (92, 93, 95, 94), (94, 95, 97, 96), (96, 97, 99, 98), (98, 99, 101, 100), (100, 101, 103, 102), (102, 103, 105, 104), (104, 105, 107, 106), (106, 107, 109, 108), (108, 109, 111, 110), (110, 111, 113, 112), (112, 113, 115, 114), (114, 115, 117, 116), (116, 117, 119, 118), (118, 119, 121, 120), (120, 121, 123, 122), (122, 123, 125, 124), (124, 125, 127, 126), (126, 127, 129, 128), (128, 129, 131, 130), (130, 131, 133, 132), (132, 133, 135, 134), (134, 135, 137, 136), (136, 137, 139, 138), (138, 139, 141, 140), (140, 141, 143, 142), (142, 143, 145, 144), (144, 145, 147, 146), (146, 147, 149, 148), (148, 149, 151, 150), (150, 151, 153, 152), (152, 153, 155, 154), (154, 155, 157, 156), (156, 157, 159, 158), (158, 159, 161, 160), (160, 161, 163, 162), (162, 163, 165, 164), (164, 165, 167, 166), (166, 167, 169, 168), (168, 169, 171, 170), (170, 171, 173, 172), (172, 173, 175, 174), (174, 175, 177, 176), (176, 177, 179, 178), (178, 179, 181, 180), (180, 181, 183, 182), (182, 183, 185, 184), (184, 185, 187, 186), (186, 187, 189, 188), (188, 189, 191, 190), (190, 191, 193, 192), (192, 193, 195, 194), (194, 195, 197, 196), (196, 197, 199, 198), (198, 199, 201, 200), (200, 201, 203, 202), (202, 203, 205, 204), (204, 205, 207, 206), (206, 207, 209, 208), (208, 209, 211, 210), (210, 211, 213, 212), (212, 213, 215, 214), (214, 215, 217, 216), (216, 217, 219, 218), (218, 219, 221, 220), (220, 221, 223, 222), (222, 223, 225, 224), (224, 225, 227, 226), (226, 227, 229, 228), (228, 229, 231, 230), (230, 231, 233, 232), (232, 233, 235, 234), (234, 235, 237, 236), (236, 237, 239, 238), (238, 239, 241, 240), (240, 241, 243, 242), (242, 243, 245, 244), (244, 245, 247, 246), (246, 247, 249, 248), (248, 249, 251, 250), (250, 251, 253, 252), (252, 253, 255, 254), (254, 255, 257, 256), (256, 257, 259, 258), (258, 259, 261, 260), (260, 261, 263, 262), (262, 263, 265, 264), (264, 265, 267, 266), (266, 267, 269, 268), (268, 269, 271, 270), (270, 271, 273, 272), (272, 273, 275, 274), (274, 275, 277, 276), (276, 277, 279, 278), (278, 279, 281, 280), (280, 281, 283, 282), (282, 283, 285, 284), (284, 285, 287, 286), (286, 287, 289, 288), (288, 289, 291, 290), (290, 291, 293, 292), (292, 293, 295, 294), (294, 295, 297, 296), (296, 297, 299, 298), (298, 299, 301, 300), (300, 301, 303, 302), (302, 303, 305, 304), (304, 305, 307, 306), (306, 307, 309, 308), (308, 309, 311, 310), (310, 311, 313, 312), (312, 313, 315, 314), (314, 315, 317, 316), (316, 317, 319, 318), (318, 319, 321, 320), (320, 321, 323, 322), (322, 323, 325, 324), (324, 325, 327, 326), (326, 327, 329, 328), (328, 329, 331, 330), (330, 331, 333, 332), (332, 333, 335, 334), (334, 335, 337, 336), (336, 337, 339, 338), (338, 339, 341, 340), (340, 341, 343, 342), (342, 343, 345, 344), (344, 345, 347, 346), (346, 347, 349, 348), (348, 349, 351, 350), (350, 351, 353, 352), (352, 353, 355, 354), (354, 355, 357, 356), (356, 357, 359, 358), (358, 359, 361, 360), (360, 361, 363, 362), (362, 363, 365, 364), (364, 365, 367, 366), (366, 367, 369, 368), (368, 369, 371, 370), (370, 371, 373, 372), (372, 373, 375, 374), (374, 375, 377, 376), (376, 377, 379, 378), (378, 379, 381, 380), (380, 381, 383, 382), (382, 383, 385, 384), (384, 385, 387, 386), (386, 387, 389, 388), (388, 389, 391, 390), (390, 391, 393, 392), (392, 393, 395, 394), (394, 395, 397, 396), (396, 397, 399, 398), (398, 399, 401, 400), (400, 401, 403, 402), (402, 403, 405, 404), (404, 405, 407, 406), (406, 407, 409, 408), (408, 409, 411, 410), (410, 411, 413, 412), (412, 413, 415, 414), (414, 415, 417, 416), (416, 417, 419, 418), (418, 419, 421, 420), (420, 421, 423, 422), (422, 423, 425, 424), (424, 425, 427, 426), (426, 427, 429, 428), (428, 429, 431, 430), (430, 431, 433, 432), (432, 433, 435, 434), (434, 435, 437, 436), (436, 437, 439, 438), (438, 439, 441, 440), (440, 441, 443, 442), (442, 443, 445, 444), (444, 445, 447, 446), (446, 447, 449, 448), (448, 449, 451, 450), (450, 451, 453, 452), (452, 453, 455, 454), (454, 455, 457, 456), (456, 457, 459, 458), (458, 459, 461, 460), (460, 461, 463, 462), (462, 463, 465, 464), (464, 465, 467, 466), (466, 467, 469, 468), (468, 469, 471, 470), (470, 471, 473, 472), (472, 473, 475, 474), (474, 475, 477, 476), (476, 477, 479, 478), (478, 479, 481, 480), (480, 481, 483, 482), (482, 483, 485, 484), (484, 485, 487, 486), (486, 487, 489, 488), (488, 489, 491, 490), (490, 491, 493, 492), (492, 493, 495, 494), (494, 495, 497, 496), (496, 497, 499, 498), (498, 499, 501, 500), (500, 501, 503, 502), (502, 503, 505, 504), (504, 505, 507, 506), (506, 507, 509, 508), (508, 509, 511, 510), (510, 511, 513, 512), (512, 513, 515, 514), (514, 515, 517, 516), (516, 517, 519, 518), (518, 519, 521, 520), (520, 521, 523, 522), (522, 523, 525, 524), (524, 525, 527, 526), (526, 527, 529, 528), (528, 529, 531, 530), (530, 531, 533, 532), (532, 533, 535, 534), (534, 535, 537, 536), (536, 537, 539, 538), (538, 539, 541, 540), (540, 541, 543, 542), (542, 543, 545, 544), (544, 545, 547, 546), (546, 547, 549, 548), (548, 549, 551, 550), (550, 551, 553, 552), (552, 553, 555, 554), (554, 555, 557, 556), (556, 557, 559, 558), (558, 559, 561, 560), (560, 561, 563, 562), (562, 563, 565, 564), (564, 565, 567, 566), (566, 567, 569, 568), (568, 569, 571, 570), (570, 571, 573, 572), (572, 573, 575, 574), (574, 575, 577, 576), (576, 577, 579, 578), (578, 579, 581, 580), (580, 581, 583, 582), (582, 583, 585, 584), (584, 585, 587, 586), (586, 587, 589, 588), (588, 589, 591, 590), (590, 591, 593, 592), (592, 593, 595, 594), (594, 595, 597, 596), (596, 597, 599, 598), (598, 599, 601, 600), (600, 601, 603, 602), (602, 603, 605, 604), (604, 605, 607, 606), (606, 607, 609, 608), (608, 609, 611, 610), (610, 611, 613, 612), (612, 613, 615, 614), (614, 615, 617, 616), (616, 617, 619, 618), (618, 619, 621, 620), (620, 621, 623, 622), (622, 623, 625, 624), (624, 625, 627, 626), (626, 627, 629, 628), (628, 629, 631, 630), (630, 631, 633, 632), (632, 633, 635, 634), (634, 635, 637, 636), (636, 637, 639, 638), (638, 639, 641, 640), (640, 641, 643, 642), (642, 643, 645, 644), (644, 645, 647, 646), (646, 647, 649, 648), (648, 649, 651, 650), (650, 651, 653, 652), (652, 653, 655, 654), (654, 655, 657, 656), (656, 657, 659, 658), (658, 659, 661, 660), (660, 661, 663, 662), (662, 663, 665, 664), (664, 665, 667, 666), (666, 667, 669, 668), (668, 669, 671, 670), (670, 671, 673, 672), (672, 673, 675, 674), (674, 675, 677, 676), (676, 677, 679, 678), (678, 679, 681, 680), (680, 681, 683, 682), (682, 683, 685, 684), (684, 685, 687, 686), (686, 687, 689, 688), (688, 689, 691, 690), (690, 691, 693, 692), (692, 693, 695, 694), (694, 695, 697, 696), (696, 697, 699, 698), (698, 699, 701, 700), (700, 701, 703, 702), (702, 703, 705, 704), (704, 705, 707, 706), (706, 707, 709, 708), (708, 709, 711, 710), (710, 711, 713, 712), (712, 713, 715, 714), (714, 715, 717, 716), (716, 717, 719, 718), (718, 719, 721, 720), (720, 721, 723, 722), (722, 723, 725, 724), (724, 725, 727, 726), (726, 727, 729, 728), (728, 729, 731, 730), (730, 731, 733, 732), (732, 733, 735, 734), (734, 735, 737, 736), (736, 737, 739, 738), (738, 739, 741, 740), (740, 741, 743, 742), (742, 743, 745, 744), (744, 745, 747, 746), (746, 747, 749, 748), (748, 749, 751, 750), (750, 751, 753, 752), (752, 753, 755, 754), (754, 755, 757, 756), (756, 757, 759, 758), (758, 759, 761, 760), (760, 761, 763, 762), (762, 763, 765, 764), (764, 765, 767, 766), (766, 767, 769, 768), (768, 769, 771, 770), (770, 771, 773, 772), (772, 773, 775, 774), (774, 775, 777, 776), (776, 777, 779, 778), (778, 779, 781, 780), (780, 781, 783, 782), (782, 783, 785, 784), (784, 785, 787, 786), (786, 787, 789, 788), (788, 789, 791, 790), (790, 791, 793, 792), (792, 793, 795, 794), (794, 795, 797, 796), (796, 797, 799, 798), (798, 799, 801, 800), (800, 801, 803, 802), (802, 803, 805, 804), (804, 805, 807, 806), (806, 807, 809, 808), (808, 809, 811, 810), (810, 811, 813, 812), (812, 813, 815, 814), (814, 815, 817, 816), (816, 817, 819, 818), (818, 819, 821, 820), (820, 821, 823, 822), (822, 823, 825, 824), (824, 825, 827, 826), (826, 827, 829, 828), (828, 829, 831, 830), (830, 831, 833, 832), (832, 833, 835, 834), (834, 835, 837, 836), (836, 837, 839, 838), (838, 839, 841, 840), (840, 841, 843, 842), (842, 843, 845, 844), (844, 845, 847, 846), (846, 847, 849, 848), (848, 849, 851, 850), (850, 851, 853, 852), (852, 853, 855, 854), (854, 855, 857, 856), (856, 857, 859, 858), (858, 859, 861, 860), (860, 861, 863, 862), (862, 863, 865, 864), (864, 865, 867, 866), (866, 867, 869, 868), (868, 869, 871, 870), (870, 871, 873, 872), (872, 873, 875, 874), (874, 875, 877, 876), (876, 877, 879, 878), (878, 879, 881, 880), (880, 881, 883, 882), (882, 883, 885, 884), (884, 885, 887, 886), (886, 887, 889, 888), (888, 889, 891, 890), (890, 891, 893, 892), (892, 893, 895, 894), (894, 895, 897, 896), (896, 897, 899, 898), (898, 899, 901, 900), (900, 901, 903, 902), (902, 903, 905, 904), (904, 905, 907, 906), (906, 907, 909, 908), (908, 909, 911, 910), (910, 911, 913, 912), (912, 913, 915, 914), (914, 915, 917, 916), (916, 917, 919, 918), (918, 919, 921, 920), (920, 921, 923, 922), (922, 923, 925, 924), (924, 925, 927, 926), (926, 927, 929, 928), (928, 929, 931, 930), (930, 931, 933, 932), (932, 933, 935, 934), (934, 935, 937, 936), (936, 937, 939, 938), (938, 939, 941, 940), (940, 941, 943, 942), (942, 943, 945, 944), (944, 945, 947, 946), (946, 947, 949, 948), (948, 949, 951, 950), (950, 951, 953, 952), (952, 953, 955, 954), (954, 955, 957, 956), (956, 957, 959, 958), (958, 959, 961, 960), (960, 961, 963, 962), (962, 963, 965, 964), (964, 965, 967, 966), (966, 967, 969, 968), (968, 969, 971, 970), (970, 971, 973, 972), (972, 973, 975, 974), (974, 975, 977, 976), (976, 977, 979, 978), (978, 979, 981, 980), (980, 981, 983, 982), (982, 983, 985, 984), (984, 985, 987, 986), (986, 987, 989, 988), (988, 989, 991, 990), (990, 991, 993, 992), (992, 993, 995, 994), (994, 995, 997, 996), (3, 1, 999, 997, 995, 993, 991, 989, 987, 985, 983, 981, 979, 977, 975, 973, 971, 969, 967, 965, 963, 961, 959, 957, 955, 953, 951, 949, 947, 945, 943, 941, 939, 937, 935, 933, 931, 929, 927, 925, 923, 921, 919, 917, 915, 913, 911, 909, 907, 905, 903, 901, 899, 897, 895, 893, 891, 889, 887, 885, 883, 881, 879, 877, 875, 873, 871, 869, 867, 865, 863, 861, 859, 857, 855, 853, 851, 849, 847, 845, 843, 841, 839, 837, 835, 833, 831, 829, 827, 825, 823, 821, 819, 817, 815, 813, 811, 809, 807, 805, 803, 801, 799, 797, 795, 793, 791, 789, 787, 785, 783, 781, 779, 777, 775, 773, 771, 769, 767, 765, 763, 761, 759, 757, 755, 753, 751, 749, 747, 745, 743, 741, 739, 737, 735, 733, 731, 729, 727, 725, 723, 721, 719, 717, 715, 713, 711, 709, 707, 705, 703, 701, 699, 697, 695, 693, 691, 689, 687, 685, 683, 681, 679, 677, 675, 673, 671, 669, 667, 665, 663, 661, 659, 657, 655, 653, 651, 649, 647, 645, 643, 641, 639, 637, 635, 633, 631, 629, 627, 625, 623, 621, 619, 617, 615, 613, 611, 609, 607, 605, 603, 601, 599, 597, 595, 593, 591, 589, 587, 585, 583, 581, 579, 577, 575, 573, 571, 569, 567, 565, 563, 561, 559, 557, 555, 553, 551, 549, 547, 545, 543, 541, 539, 537, 535, 533, 531, 529, 527, 525, 523, 521, 519, 517, 515, 513, 511, 509, 507, 505, 503, 501, 499, 497, 495, 493, 491, 489, 487, 485, 483, 481, 479, 477, 475, 473, 471, 469, 467, 465, 463, 461, 459, 457, 455, 453, 451, 449, 447, 445, 443, 441, 439, 437, 435, 433, 431, 429, 427, 425, 423, 421, 419, 417, 415, 413, 411, 409, 407, 405, 403, 401, 399, 397, 395, 393, 391, 389, 387, 385, 383, 381, 379, 377, 375, 373, 371, 369, 367, 365, 363, 361, 359, 357, 355, 353, 351, 349, 347, 345, 343, 341, 339, 337, 335, 333, 331, 329, 327, 325, 323, 321, 319, 317, 315, 313, 311, 309, 307, 305, 303, 301, 299, 297, 295, 293, 291, 289, 287, 285, 283, 281, 279, 277, 275, 273, 271, 269, 267, 265, 263, 261, 259, 257, 255, 253, 251, 249, 247, 245, 243, 241, 239, 237, 235, 233, 231, 229, 227, 225, 223, 221, 219, 217, 215, 213, 211, 209, 207, 205, 203, 201, 199, 197, 195, 193, 191, 189, 187, 185, 183, 181, 179, 177, 175, 173, 171, 169, 167, 165, 163, 161, 159, 157, 155, 153, 151, 149, 147, 145, 143, 141, 139, 137, 135, 133, 131, 129, 127, 125, 123, 121, 119, 117, 115, 113, 111, 109, 107, 105, 103, 101, 99, 97, 95, 93, 91, 89, 87, 85, 83, 81, 79, 77, 75, 73, 71, 69, 67, 65, 63, 61, 59, 57, 55, 53, 51, 49, 47, 45, 43, 41, 39, 37, 35, 33, 31, 29, 27, 25, 23, 21, 19, 17, 15, 13, 11, 9, 7, 5), (996, 997, 999, 998), (998, 999, 1, 0), (0, 2, 4, 6, 8, 10, 12, 14, 16, 18, 20, 22, 24, 26, 28, 30, 32, 34, 36, 38, 40, 42, 44, 46, 48, 50, 52, 54, 56, 58, 60, 62, 64, 66, 68, 70, 72, 74, 76, 78, 80, 82, 84, 86, 88, 90, 92, 94, 96, 98, 100, 102, 104, 106, 108, 110, 112, 114, 116, 118, 120, 122, 124, 126, 128, 130, 132, 134, 136, 138, 140, 142, 144, 146, 148, 150, 152, 154, 156, 158, 160, 162, 164, 166, 168, 170, 172, 174, 176, 178, 180, 182, 184, 186, 188, 190, 192, 194, 196, 198, 200, 202, 204, 206, 208, 210, 212, 214, 216, 218, 220, 222, 224, 226, 228, 230, 232, 234, 236, 238, 240, 242, 244, 246, 248, 250, 252, 254, 256, 258, 260, 262, 264, 266, 268, 270, 272, 274, 276, 278, 280, 282, 284, 286, 288, 290, 292, 294, 296, 298, 300, 302, 304, 306, 308, 310, 312, 314, 316, 318, 320, 322, 324, 326, 328, 330, 332, 334, 336, 338, 340, 342, 344, 346, 348, 350, 352, 354, 356, 358, 360, 362, 364, 366, 368, 370, 372, 374, 376, 378, 380, 382, 384, 386, 388, 390, 392, 394, 396, 398, 400, 402, 404, 406, 408, 410, 412, 414, 416, 418, 420, 422, 424, 426, 428, 430, 432, 434, 436, 438, 440, 442, 444, 446, 448, 450, 452, 454, 456, 458, 460, 462, 464, 466, 468, 470, 472, 474, 476, 478, 480, 482, 484, 486, 488, 490, 492, 494, 496, 498, 500, 502, 504, 506, 508, 510, 512, 514, 516, 518, 520, 522, 524, 526, 528, 530, 532, 534, 536, 538, 540, 542, 544, 546, 548, 550, 552, 554, 556, 558, 560, 562, 564, 566, 568, 570, 572, 574, 576, 578, 580, 582, 584, 586, 588, 590, 592, 594, 596, 598, 600, 602, 604, 606, 608, 610, 612, 614, 616, 618, 620, 622, 624, 626, 628, 630, 632, 634, 636, 638, 640, 642, 644, 646, 648, 650, 652, 654, 656, 658, 660, 662, 664, 666, 668, 670, 672, 674, 676, 678, 680, 682, 684, 686, 688, 690, 692, 694, 696, 698, 700, 702, 704, 706, 708, 710, 712, 714, 716, 718, 720, 722, 724, 726, 728, 730, 732, 734, 736, 738, 740, 742, 744, 746, 748, 750, 752, 754, 756, 758, 760, 762, 764, 766, 768, 770, 772, 774, 776, 778, 780, 782, 784, 786, 788, 790, 792, 794, 796, 798, 800, 802, 804, 806, 808, 810, 812, 814, 816, 818, 820, 822, 824, 826, 828, 830, 832, 834, 836, 838, 840, 842, 844, 846, 848, 850, 852, 854, 856, 858, 860, 862, 864, 866, 868, 870, 872, 874, 876, 878, 880, 882, 884, 886, 888, 890, 892, 894, 896, 898, 900, 902, 904, 906, 908, 910, 912, 914, 916, 918, 920, 922, 924, 926, 928, 930, 932, 934, 936, 938, 940, 942, 944, 946, 948, 950, 952, 954, 956, 958, 960, 962, 964, 966, 968, 970, 972, 974, 976, 978, 980, 982, 984, 986, 988, 990, 992, 994, 996, 998)])
me_cylinder.use_remesh_preserve_volume = False
me_cylinder.use_remesh_preserve_attributes = False
me_cylinder.use_mirror_vertex_groups = False
me_cylinder.update()

# ---- objects
ob_cylinder = bpy.data.objects.new('Cylinder', me_cylinder)

# ---- transforms, parenting, visibility, modifiers, constraints
ob_cylinder.location = (1.2, -0.16, 0.14)
ob_cylinder.rotation_euler = (1.571, 0.002722, -0.01309)
ob_cylinder.lineart.crease_threshold = 0.0

# ---- collection membership
col_collection_1.objects.link(ob_cylinder)

# ---- scene / render settings (as saved in the file)
scene.frame_start = 1; scene.frame_end = 250; scene.frame_set(1)
scene.render.engine = 'BLENDER_EEVEE_NEXT'
scene.render.resolution_percentage = 50
scene.render.dither_intensity = 0.0
scene.cycles.use_denoising = False
scene.cycles.samples = 128
scene.cycles.sampling_pattern = 'TABULATED_SOBOL'
scene.cycles.use_adaptive_sampling = False
scene.cycles.use_light_tree = False
scene.cycles.blur_glossy = 0.0
scene.cycles.sample_clamp_indirect = 0.0
scene.view_settings.view_transform = 'Standard'
bpy.context.view_layer.update()

# ---- added for rendering (the .blend has no active camera and no usable light): camera, sun + grey world if the file has none
cam_auto = bpy.data.cameras.new('AutoCamera')
cam_auto.lens = 50.0
cam_auto.sensor_width = 36.0
cam_auto.clip_end = 1000.0
ob_auto_camera = bpy.data.objects.new('AutoCamera', cam_auto)
scene.collection.objects.link(ob_auto_camera)
ob_auto_camera.location = (3.48846, -2.90616, 1.97077)
ob_auto_camera.rotation_euler = (1.09748, -7.21219e-08, 0.694738)
scene.camera = ob_auto_camera
light_auto_sun = bpy.data.lights.new('AutoSun', 'SUN')
light_auto_sun.energy = 3.0
light_auto_sun.angle = 0.0523599
ob_auto_sun = bpy.data.objects.new('AutoSun', light_auto_sun)
scene.collection.objects.link(ob_auto_sun)
ob_auto_sun.rotation_euler = (0.872665, 0.174533, 0.523599)
if scene.world is None:
    world_auto = bpy.data.worlds.new('AutoWorld')
    world_auto.color = (0.3, 0.3, 0.3)
    scene.world = world_auto
bpy.context.view_layer.update()
